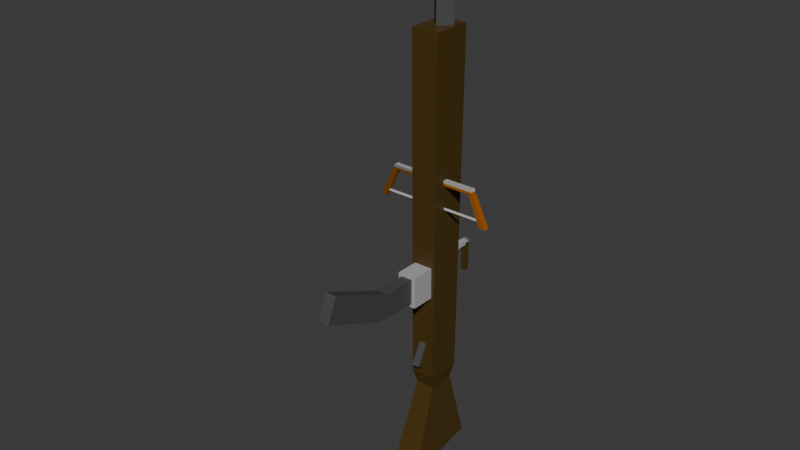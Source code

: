 # Source: LightBowGun.blend  (saved by Blender 4.2.66; exported with 4.5.12 LTS)
import bpy
from mathutils import Matrix  # noqa: F401  (used for matrix-valued properties, if any)

bpy.ops.wm.read_factory_settings(use_empty=True)
scene = bpy.context.scene
scene.name = 'Scene'

# ---- collections
col_collection = bpy.data.collections.new('Collection'); scene.collection.children.link(col_collection)

# ---- images (referenced by path relative to the original .blend; pixels are not part of the script)
import os
ASSET_DIR = os.environ.get("B2B_ASSET_DIR", "")  # directory of the original .blend (textures are referenced by path, not embedded)
HERE = os.path.dirname(os.path.abspath(__file__))  # packed textures are extracted next to this script under _unpacked/

def load_image(name, relpath, width, height, colorspace="sRGB"):
    """Load a texture the original file referenced (path relative to the .blend, or extracted next to this script)."""
    p = next((c for c in (os.path.join(HERE, relpath), os.path.join(ASSET_DIR, relpath)) if relpath and os.path.exists(c)), "")
    if p:
        img = bpy.data.images.load(p, check_existing=True)
        img.name = name
    else:  # same state as the original file: an image datablock whose file is absent (Cycles renders it pink)
        img = bpy.data.images.new(name, width, height)
        img.source = "FILE"
        img.filepath = "//" + (relpath or name)
    img.colorspace_settings.name = colorspace
    return img
img_4col_png = load_image('4col.png', '_unpacked/4col.95f1c2ac.png', 32, 32, 'sRGB')

# ---- materials (node trees are filled in below, after node groups)
mat_material_000 = bpy.data.materials.new('Material_000')
mat_material_000.alpha_threshold = 0.0
mat_material_000.roughness = 0.5
mat_material_000.line_color = (0.0, 0.0, 0.0, 1.0)

# ---- material node trees
mat_material_000.use_nodes = True; mat_material_000.node_tree.nodes.clear()
_N = mat_material_000.node_tree.nodes; _L = mat_material_000.node_tree.links
n0 = _N.new('ShaderNodeOutputMaterial'); n0.name = 'Material Output'; n0.location = (300, 300)
n1 = _N.new('ShaderNodeBsdfPrincipled'); n1.name = 'Principled BSDF'; n1.location = (10, 300)
n1.inputs[3].default_value = 1.45
n2 = _N.new('ShaderNodeTexImage'); n2.name = 'Image Texture'; n2.location = (-314, 208)
n2.image = img_4col_png
_L.new(n1.outputs[0], n0.inputs[0])
_L.new(n2.outputs[0], n1.inputs[0])
n0.is_active_output = True

# ---- world
world_world = bpy.data.worlds.new('World'); scene.world = world_world
world_world.use_nodes = True; world_world.node_tree.nodes.clear()
_N = world_world.node_tree.nodes; _L = world_world.node_tree.links
n0 = _N.new('ShaderNodeOutputWorld'); n0.name = 'World Output'; n0.location = (300, 300)
n1 = _N.new('ShaderNodeBackground'); n1.name = 'Background'; n1.location = (10, 300)
n1.inputs[0].default_value = (0.05088, 0.05088, 0.05088, 1.0)
_L.new(n1.outputs[0], n0.inputs[0])
n0.is_active_output = True
world_world.color = (0.05088, 0.05088, 0.05088)
world_world.sun_shadow_jitter_overblur = 0.0

# ---- meshes
me_cube_001 = bpy.data.meshes.new('Cube.001')
me_cube_001.from_pydata([(-3.787, -25.16, -46.82), (-5.455, -27.52, 94.65), (-3.787, -14.42, -46.82), (-5.455, -12.06, 94.65), (3.787, -25.16, -46.82), (5.455, -27.52, 94.65), (3.787, -14.42, -46.82), (5.455, -12.06, 94.65), (-5.455, -7.615, -75.45), (-5.455, -37.19, -81.13), (5.455, -7.615, -75.45), (5.455, -37.19, -81.13), (-4.813, -26.61, -41.39), (-4.813, -12.97, -41.39), (4.813, -12.97, -41.39), (4.813, -26.61, -41.39), (-2.229, -53.98, -4.04), (-2.229, -49.95, 5.351), (-2.229, -29.03, -5.111), (-2.229, -29.03, 5.111), (2.229, -53.98, -4.04), (2.229, -49.95, 5.351), (2.229, -29.03, -5.111), (2.229, -29.03, 5.111), (-2.229, -79.62, 6.967), (-2.229, -75.58, 16.36), (2.229, -79.62, 6.967), (2.229, -75.58, 16.36), (-3.72, -36.36, -6.212), (-3.72, -36.36, 6.212), (-3.72, -23.94, -6.212), (-3.72, -23.94, 6.212), (3.72, -36.36, -6.212), (3.72, -36.36, 6.212), (3.72, -23.94, -6.212), (3.72, -23.94, 6.212), (-1.416, -31.19, -35.27), (-1.416, -25.59, -24.81), (-1.416, -29.91, -35.95), (-1.416, -24.31, -25.5), (1.416, -31.19, -35.27), (1.416, -25.59, -24.81), (1.416, -29.91, -35.95), (1.416, -24.31, -25.5), (0.0, -21.51, 80.01), (0.0, -21.51, 137.1), (-4.302, -17.21, 80.01), (-4.302, -17.21, 137.1), (4.302, -17.21, 80.01), (4.302, -17.21, 137.1), (0.0, -12.91, 80.01), (0.0, -12.91, 137.1), (-1.122, -14.79, 134.4), (-1.122, -14.79, 136.7), (1.122, -14.79, 134.4), (1.122, -14.79, 136.7), (0.0, -11.06, 134.4), (0.0, -11.06, 136.7), (-1.0, -2.663, -5.768), (-1.0, -2.663, 5.768), (-1.0, -0.6626, -5.768), (-1.0, -0.6626, 5.768), (1.0, -2.663, -5.768), (1.0, -2.663, 5.768), (1.0, -0.6626, -5.768), (1.0, -0.6626, 5.768), (-1.0, -15.91, 5.097), (-1.0, -15.91, 7.097), (-1.0, -0.6626, 5.097), (-1.0, -0.6626, 7.097), (1.0, -15.91, 5.097), (1.0, -15.91, 7.097), (1.0, -0.6626, 5.097), (1.0, -0.6626, 7.097), (-1.0, -22.6, 38.12), (-1.0, -22.6, 40.12), (-1.0, -20.6, 38.12), (-1.0, -20.6, 40.12), (1.0, -22.6, 38.12), (1.0, -22.6, 40.12), (1.0, -20.6, 38.12), (1.0, -20.6, 40.12), (15.92, -20.6, 40.12), (15.92, -20.6, 38.12), (15.92, -22.6, 38.12), (15.92, -22.6, 40.12), (-15.92, -20.6, 38.12), (-15.92, -22.6, 38.12), (-15.92, -22.6, 40.12), (-15.92, -20.6, 40.12), (16.97, -20.48, 40.25), (17.85, -20.48, 38.0), (17.85, -22.72, 38.0), (16.97, -22.72, 40.25), (-17.85, -20.48, 38.0), (-17.85, -22.72, 38.0), (-16.97, -22.72, 40.25), (-16.97, -20.48, 40.25), (21.0, -22.6, 26.67), (21.0, -20.6, 26.67), (-21.0, -20.6, 26.67), (-21.0, -22.6, 26.67), (23.54, -22.72, 26.55), (23.54, -20.48, 26.55), (-23.54, -20.48, 26.55), (-23.54, -22.72, 26.55), (-21.55, -21.6, 28.03), (-21.55, -22.24, 28.67), (-21.55, -20.96, 28.67), (-21.55, -21.6, 29.31), (21.55, -21.6, 28.03), (21.55, -22.24, 28.67), (21.55, -20.96, 28.67), (21.55, -21.6, 29.31)], [], [(12, 1, 3, 13), (13, 3, 7, 14), (14, 7, 5, 15), (15, 5, 1, 12), (4, 0, 9, 11), (7, 3, 1, 5), (8, 10, 11, 9), (2, 6, 10, 8), (0, 2, 8, 9), (6, 4, 11, 10), (4, 15, 12, 0), (6, 14, 15, 4), (2, 13, 14, 6), (0, 12, 13, 2), (16, 17, 19, 18), (18, 19, 23, 22), (22, 23, 21, 20), (21, 17, 25, 27), (18, 22, 20, 16), (23, 19, 17, 21), (26, 27, 25, 24), (20, 21, 27, 26), (17, 16, 24, 25), (16, 20, 26, 24), (28, 29, 31, 30), (30, 31, 35, 34), (34, 35, 33, 32), (32, 33, 29, 28), (30, 34, 32, 28), (35, 31, 29, 33), (36, 37, 39, 38), (38, 39, 43, 42), (42, 43, 41, 40), (40, 41, 37, 36), (38, 42, 40, 36), (43, 39, 37, 41), (44, 45, 47, 46), (46, 47, 51, 50), (50, 51, 49, 48), (48, 49, 45, 44), (46, 50, 48, 44), (51, 47, 45, 49), (52, 53, 57, 56), (56, 57, 55, 54), (54, 55, 53, 52), (56, 54, 52), (57, 53, 55), (58, 59, 61, 60), (60, 61, 65, 64), (64, 65, 63, 62), (62, 63, 59, 58), (60, 64, 62, 58), (65, 61, 59, 63), (66, 67, 69, 68), (68, 69, 73, 72), (72, 73, 71, 70), (70, 71, 67, 66), (68, 72, 70, 66), (73, 69, 67, 71), (77, 76, 86, 89), (76, 77, 81, 80), (79, 78, 84, 85), (78, 79, 75, 74), (76, 80, 78, 74), (81, 77, 75, 79), (82, 85, 93, 90), (78, 80, 83, 84), (81, 79, 85, 82), (80, 81, 82, 83), (91, 92, 102, 103), (74, 75, 88, 87), (75, 77, 89, 88), (76, 74, 87, 86), (91, 90, 93, 92), (95, 96, 97, 94), (89, 86, 94, 97), (83, 82, 90, 91), (87, 88, 96, 95), (85, 84, 92, 93), (86, 87, 101, 100), (88, 89, 97, 96), (100, 101, 105, 104), (98, 99, 103, 102), (87, 95, 105, 101), (92, 84, 98, 102), (95, 94, 104, 105), (83, 91, 103, 99), (94, 86, 100, 104), (84, 83, 99, 98), (106, 107, 109, 108), (108, 109, 113, 112), (112, 113, 111, 110), (110, 111, 107, 106), (108, 112, 110, 106), (113, 109, 107, 111)])
_uv = me_cube_001.uv_layers.new(name='UVMap')
_uv.uv.foreach_set('vector', [0.3202, 0.1663, 0.3525, 0.1663, 0.3525, 0.1998, 0.3202, 0.1998, 0.3202, 0.1998, 0.3525, 0.1998, 0.3525, 0.2334, 0.3202, 0.2334, 0.3202, 0.2334, 0.3525, 0.2334, 0.3525, 0.2669, 0.3202, 0.2669, 0.3202, 0.2669, 0.3525, 0.2669, 0.3525, 0.3005, 0.3202, 0.3005, 0.3189, 0.2669, 0.3189, 0.3005, 0.3189, 0.3005, 0.3189, 0.2669, 0.3525, 0.2334, 0.386, 0.2334, 0.386, 0.2669, 0.3525, 0.2669, 0.2854, 0.2334, 0.3189, 0.2334, 0.3189, 0.2669, 0.2854, 0.2669, 0.3189, 0.1998, 0.3189, 0.2334, 0.3189, 0.2334, 0.3189, 0.1998, 0.3189, 0.1663, 0.3189, 0.1998, 0.3189, 0.1998, 0.3189, 0.1663, 0.3189, 0.2334, 0.3189, 0.2669, 0.3189, 0.2669, 0.3189, 0.2334, 0.3189, 0.2669, 0.3202, 0.2669, 0.3202, 0.3005, 0.3189, 0.3005, 0.3189, 0.2334, 0.3202, 0.2334, 0.3202, 0.2669, 0.3189, 0.2669, 0.3189, 0.1998, 0.3202, 0.1998, 0.3202, 0.2334, 0.3189, 0.2334, 0.3189, 0.1663, 0.3202, 0.1663, 0.3202, 0.1998, 0.3189, 0.1998, 0.7565, 0.1588, 0.8015, 0.1588, 0.8015, 0.2038, 0.7565, 0.2038, 0.7565, 0.2038, 0.8015, 0.2038, 0.8015, 0.2489, 0.7565, 0.2489, 0.7565, 0.2489, 0.8015, 0.2489, 0.8015, 0.2939, 0.7565, 0.2939, 0.8015, 0.2939, 0.8466, 0.2939, 0.8466, 0.2939, 0.8015, 0.2939, 0.7115, 0.2489, 0.7565, 0.2489, 0.7565, 0.2939, 0.7115, 0.2939, 0.8015, 0.2489, 0.8466, 0.2489, 0.8466, 0.2939, 0.8015, 0.2939, 0.7565, 0.2939, 0.8015, 0.2939, 0.8015, 0.3389, 0.7565, 0.3389, 0.7565, 0.2939, 0.8015, 0.2939, 0.8015, 0.2939, 0.7565, 0.2939, 0.8015, 0.1588, 0.7565, 0.1588, 0.7565, 0.1588, 0.8015, 0.1588, 0.7115, 0.2939, 0.7565, 0.2939, 0.7565, 0.2939, 0.7115, 0.2939, 0.6165, 0.6406, 0.6501, 0.6406, 0.6501, 0.6742, 0.6165, 0.6742, 0.6165, 0.6742, 0.6501, 0.6742, 0.6501, 0.7077, 0.6165, 0.7077, 0.6165, 0.7077, 0.6501, 0.7077, 0.6501, 0.7413, 0.6165, 0.7413, 0.6165, 0.7413, 0.6501, 0.7413, 0.6501, 0.7748, 0.6165, 0.7748, 0.583, 0.7077, 0.6165, 0.7077, 0.6165, 0.7413, 0.583, 0.7413, 0.6501, 0.7077, 0.6836, 0.7077, 0.6836, 0.7413, 0.6501, 0.7413, 0.7358, 0.1502, 0.7727, 0.1502, 0.7727, 0.1871, 0.7358, 0.1871, 0.7358, 0.1871, 0.7727, 0.1871, 0.7727, 0.2241, 0.7358, 0.2241, 0.7358, 0.2241, 0.7727, 0.2241, 0.7727, 0.261, 0.7358, 0.261, 0.7358, 0.261, 0.7727, 0.261, 0.7727, 0.298, 0.7358, 0.298, 0.6988, 0.2241, 0.7358, 0.2241, 0.7358, 0.261, 0.6988, 0.261, 0.7727, 0.2241, 0.8097, 0.2241, 0.8097, 0.261, 0.7727, 0.261, 0.7408, 0.09601, 0.811, 0.09601, 0.811, 0.1662, 0.7408, 0.1662, 0.7408, 0.1662, 0.811, 0.1662, 0.811, 0.2365, 0.7408, 0.2365, 0.7408, 0.2365, 0.811, 0.2365, 0.811, 0.3067, 0.7408, 0.3067, 0.7408, 0.3067, 0.811, 0.3067, 0.811, 0.3769, 0.7408, 0.3769, 0.6706, 0.2365, 0.7408, 0.2365, 0.7408, 0.3067, 0.6706, 0.3067, 0.811, 0.2365, 0.8813, 0.2365, 0.8813, 0.3067, 0.811, 0.3067, 0.375, 0.0, 0.625, 0.0, 0.625, 0.25, 0.375, 0.25, 0.375, 0.5, 0.625, 0.5, 0.625, 0.75, 0.375, 0.75, 0.375, 0.75, 0.625, 0.75, 0.625, 1.0, 0.375, 1.0, 0.375, 0.5, 0.375, 0.75, 0.125, 0.75, 0.875, 0.5, 0.875, 0.75, 0.625, 0.75, 0.2214, 0.1268, 0.3011, 0.1268, 0.3011, 0.2064, 0.2214, 0.2064, 0.2214, 0.2064, 0.3011, 0.2064, 0.3011, 0.2861, 0.2214, 0.2861, 0.2214, 0.2861, 0.3011, 0.2861, 0.3011, 0.3657, 0.2214, 0.3657, 0.2214, 0.3657, 0.3011, 0.3657, 0.3011, 0.4454, 0.2214, 0.4454, 0.1418, 0.2861, 0.2214, 0.2861, 0.2214, 0.3657, 0.1418, 0.3657, 0.3011, 0.2861, 0.3808, 0.2861, 0.3808, 0.3657, 0.3011, 0.3657, 0.6701, 0.585, 0.7516, 0.585, 0.7516, 0.6665, 0.6701, 0.6665, 0.6701, 0.6665, 0.7516, 0.6665, 0.7516, 0.748, 0.6701, 0.748, 0.6701, 0.748, 0.7516, 0.748, 0.7516, 0.8296, 0.6701, 0.8296, 0.6701, 0.8296, 0.7516, 0.8296, 0.7516, 0.9111, 0.6701, 0.9111, 0.5885, 0.748, 0.6701, 0.748, 0.6701, 0.8296, 0.5885, 0.8296, 0.7516, 0.748, 0.8331, 0.748, 0.8331, 0.8296, 0.7516, 0.8296, 0.625, 0.25, 0.375, 0.25, 0.375, 0.25, 0.625, 0.25, 0.375, 0.25, 0.625, 0.25, 0.625, 0.5, 0.375, 0.5, 0.625, 0.75, 0.375, 0.75, 0.375, 0.75, 0.625, 0.75, 0.375, 0.75, 0.625, 0.75, 0.625, 1.0, 0.375, 1.0, 0.125, 0.5, 0.375, 0.5, 0.375, 0.75, 0.125, 0.75, 0.625, 0.5, 0.875, 0.5, 0.875, 0.75, 0.625, 0.75, 0.625, 0.5, 0.625, 0.75, 0.625, 0.75, 0.625, 0.5, 0.375, 0.75, 0.375, 0.5, 0.375, 0.5, 0.375, 0.75, 0.625, 0.5, 0.625, 0.75, 0.625, 0.75, 0.625, 0.5, 0.375, 0.5, 0.625, 0.5, 0.625, 0.5, 0.375, 0.5, 0.375, 0.5, 0.375, 0.75, 0.375, 0.75, 0.375, 0.5, 0.375, 1.0, 0.625, 1.0, 0.625, 1.0, 0.375, 1.0, 0.875, 0.75, 0.875, 0.5, 0.875, 0.5, 0.875, 0.75, 0.125, 0.5, 0.125, 0.75, 0.125, 0.75, 0.125, 0.5, 0.375, 0.5, 0.625, 0.5, 0.625, 0.75, 0.375, 0.75, 0.375, 0.0, 0.625, 0.0, 0.625, 0.25, 0.375, 0.25, 0.625, 0.25, 0.375, 0.25, 0.375, 0.25, 0.625, 0.25, 0.375, 0.5, 0.625, 0.5, 0.625, 0.5, 0.375, 0.5, 0.375, 1.0, 0.625, 1.0, 0.625, 1.0, 0.375, 1.0, 0.625, 0.75, 0.375, 0.75, 0.375, 0.75, 0.625, 0.75, 0.125, 0.5, 0.125, 0.75, 0.125, 0.75, 0.125, 0.5, 0.875, 0.75, 0.875, 0.5, 0.875, 0.5, 0.875, 0.75, 0.125, 0.5, 0.125, 0.75, 0.125, 0.75, 0.125, 0.5, 0.375, 0.75, 0.375, 0.5, 0.375, 0.5, 0.375, 0.75, 0.375, 1.0, 0.375, 1.0, 0.375, 1.0, 0.375, 1.0, 0.375, 0.75, 0.375, 0.75, 0.375, 0.75, 0.375, 0.75, 0.375, 0.0, 0.375, 0.25, 0.375, 0.25, 0.375, 0.0, 0.375, 0.5, 0.375, 0.5, 0.375, 0.5, 0.375, 0.5, 0.375, 0.25, 0.375, 0.25, 0.375, 0.25, 0.375, 0.25, 0.375, 0.75, 0.375, 0.5, 0.375, 0.5, 0.375, 0.75, 0.375, 0.0, 0.625, 0.0, 0.625, 0.25, 0.375, 0.25, 0.375, 0.25, 0.625, 0.25, 0.625, 0.5, 0.375, 0.5, 0.375, 0.5, 0.625, 0.5, 0.625, 0.75, 0.375, 0.75, 0.375, 0.75, 0.625, 0.75, 0.625, 1.0, 0.375, 1.0, 0.125, 0.5, 0.375, 0.5, 0.375, 0.75, 0.125, 0.75, 0.625, 0.5, 0.875, 0.5, 0.875, 0.75, 0.625, 0.75])
me_cube_001.materials.append(mat_material_000)
me_cube_001.update()

# ---- objects
ob_cube = bpy.data.objects.new('Cube', me_cube_001)
ob_armature = bpy.data.objects.new('Armature', None)
ob_bone_000 = bpy.data.objects.new('Bone.000', None)
ob_bone_001 = bpy.data.objects.new('Bone.001', None)
ob_bone_002 = bpy.data.objects.new('Bone.002', None)
ob_bone_003 = bpy.data.objects.new('Bone.003', None)

# ---- transforms, parenting, visibility, modifiers, constraints
ob_cube.location = (0.0, 0.0, 0.0)
_vg = ob_cube.vertex_groups.new(name='Body.001')
_vg = ob_cube.vertex_groups.new(name='Bow.003')
ob_armature.location = (0.0, 0.0, 0.0)
ob_bone_000.parent = ob_armature
ob_bone_000.location = (0.0, 0.0, 0.0)
ob_bone_000.show_bounds = True
ob_bone_000.show_wire = True
ob_bone_000.show_in_front = True
ob_bone_001.parent = ob_bone_000
ob_bone_001.location = (0.0, 0.0, 0.0)
ob_bone_001.show_bounds = True
ob_bone_001.show_wire = True
ob_bone_001.show_in_front = True
ob_bone_002.parent = ob_bone_001
ob_bone_002.location = (-4.0, -27.19, 5.494e-08)
ob_bone_002.show_bounds = True
ob_bone_002.show_wire = True
ob_bone_002.show_in_front = True
ob_bone_003.parent = ob_bone_001
ob_bone_003.location = (-4.0, -25.23, 58.99)
ob_bone_003.show_bounds = True
ob_bone_003.show_wire = True
ob_bone_003.show_in_front = True

# ---- collection membership
col_collection.objects.link(ob_cube)
col_collection.objects.link(ob_armature)
col_collection.objects.link(ob_bone_000)
col_collection.objects.link(ob_bone_001)
col_collection.objects.link(ob_bone_002)
col_collection.objects.link(ob_bone_003)

# ---- scene / render settings (as saved in the file)
scene.frame_start = 1; scene.frame_end = 250; scene.frame_set(1)
scene.render.engine = 'CYCLES'
bpy.context.view_layer.update()

# ---- added for rendering (the .blend has no active camera and no usable light): camera, sun
cam_auto = bpy.data.cameras.new('AutoCamera')
cam_auto.lens = 50.0
cam_auto.sensor_width = 36.0
cam_auto.clip_end = 3845.08
ob_auto_camera = bpy.data.objects.new('AutoCamera', cam_auto)
scene.collection.objects.link(ob_auto_camera)
ob_auto_camera.location = (219.094, -303.052, 203.258)
ob_auto_camera.rotation_euler = (1.09748, -7.21219e-08, 0.694738)
scene.camera = ob_auto_camera
light_auto_sun = bpy.data.lights.new('AutoSun', 'SUN')
light_auto_sun.energy = 3.0
light_auto_sun.angle = 0.0523599
ob_auto_sun = bpy.data.objects.new('AutoSun', light_auto_sun)
scene.collection.objects.link(ob_auto_sun)
ob_auto_sun.rotation_euler = (0.872665, 0.174533, 0.523599)
bpy.context.view_layer.update()
